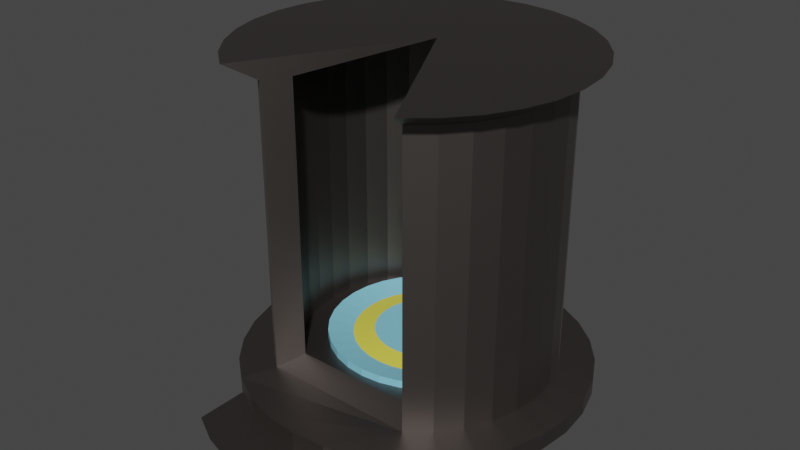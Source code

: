 # Source: elevator.blend  (saved by Blender 3.1.7; exported with 4.5.12 LTS)
import bpy
from mathutils import Matrix  # noqa: F401  (used for matrix-valued properties, if any)

bpy.ops.wm.read_factory_settings(use_empty=True)
scene = bpy.context.scene
scene.name = 'Scene'

# ---- collections
col_collection = bpy.data.collections.new('Collection'); scene.collection.children.link(col_collection)

# ---- materials (node trees are filled in below, after node groups)
mat_material_002 = bpy.data.materials.new('Material.002')
mat_material_002.use_transparent_shadow = False
mat_material_001 = bpy.data.materials.new('Material.001')
mat_material_001.use_transparent_shadow = False
mat_material_003 = bpy.data.materials.new('Material.003')
mat_material_003.use_transparent_shadow = False

# ---- material node trees
mat_material_002.use_nodes = True; mat_material_002.node_tree.nodes.clear()
_N = mat_material_002.node_tree.nodes; _L = mat_material_002.node_tree.links
n0 = _N.new('ShaderNodeBsdfPrincipled'); n0.name = 'Principled BSDF'; n0.location = (10, 300)
n0.distribution = 'GGX'
n0.subsurface_method = 'RANDOM_WALK_SKIN'
n0.inputs[0].default_value = (0.1817, 0.162, 0.1527, 1.0)
n0.inputs[1].default_value = 1.0
n0.inputs[3].default_value = 1.45
n0.inputs[27].default_value = (0.0, 0.0, 0.0, 1.0)
n0.inputs[28].default_value = 1.0
n1 = _N.new('ShaderNodeOutputMaterial'); n1.name = 'Material Output'; n1.location = (300, 300)
_L.new(n0.outputs[0], n1.inputs[0])
n1.is_active_output = True
mat_material_001.use_nodes = True; mat_material_001.node_tree.nodes.clear()
_N = mat_material_001.node_tree.nodes; _L = mat_material_001.node_tree.links
n0 = _N.new('ShaderNodeBsdfPrincipled'); n0.name = 'Principled BSDF'; n0.location = (10, 300)
n0.distribution = 'GGX'
n0.subsurface_method = 'RANDOM_WALK_SKIN'
n0.inputs[0].default_value = (0.8, 0.7337, 0.08705, 1.0)
n0.inputs[3].default_value = 1.45
n0.inputs[27].default_value = (0.0, 0.0, 0.0, 1.0)
n0.inputs[28].default_value = 1.0
n1 = _N.new('ShaderNodeOutputMaterial'); n1.name = 'Material Output'; n1.location = (300, 300)
_L.new(n0.outputs[0], n1.inputs[0])
n1.is_active_output = True
mat_material_003.use_nodes = True; mat_material_003.node_tree.nodes.clear()
_N = mat_material_003.node_tree.nodes; _L = mat_material_003.node_tree.links
n0 = _N.new('ShaderNodeBsdfPrincipled'); n0.name = 'Principled BSDF'; n0.location = (10, 300)
n0.distribution = 'GGX'
n0.subsurface_method = 'RANDOM_WALK_SKIN'
n0.inputs[0].default_value = (0.2382, 0.6261, 0.8, 1.0)
n0.inputs[3].default_value = 1.45
n0.inputs[27].default_value = (0.0, 0.0, 0.0, 1.0)
n0.inputs[28].default_value = 1.0
n1 = _N.new('ShaderNodeOutputMaterial'); n1.name = 'Material Output'; n1.location = (300, 300)
_L.new(n0.outputs[0], n1.inputs[0])
n1.is_active_output = True

# ---- world
world_world = bpy.data.worlds.new('World'); scene.world = world_world
world_world.use_nodes = True; world_world.node_tree.nodes.clear()
_N = world_world.node_tree.nodes; _L = world_world.node_tree.links
n0 = _N.new('ShaderNodeOutputWorld'); n0.name = 'World Output'; n0.location = (300, 300)
n1 = _N.new('ShaderNodeBackground'); n1.name = 'Background'; n1.location = (10, 300)
n1.inputs[0].default_value = (0.05088, 0.05088, 0.05088, 1.0)
_L.new(n1.outputs[0], n0.inputs[0])
n0.is_active_output = True
world_world.color = (0.05088, 0.05088, 0.05088)
world_world.use_sun_shadow = False
world_world.sun_shadow_jitter_overblur = 0.0

# ---- meshes
me_cylinder = bpy.data.meshes.new('Cylinder')
me_cylinder.from_pydata([(0.0, 1.0, -1.113), (0.0, 1.0, 0.948), (0.1951, 0.9808, -1.113), (0.1951, 0.9808, 0.948), (0.3827, 0.9239, -1.113), (0.3827, 0.9239, 0.948), (0.5556, 0.8315, -1.113), (0.5556, 0.8315, 0.948), (0.7071, 0.7071, -1.113), (0.7071, 0.7071, 0.948), (0.8315, 0.5556, -1.113), (0.8315, 0.5556, 0.948), (0.9239, 0.3827, -1.113), (0.9239, 0.3827, 0.948), (0.9808, 0.1951, -1.113), (0.9808, 0.1951, 0.948), (1.0, -4.371e-08, -1.113), (1.0, -4.371e-08, 0.948), (0.9808, -0.1951, -1.113), (0.9808, -0.1951, 0.948), (0.9239, -0.3827, -1.113), (0.9239, -0.3827, 0.948), (0.8315, -0.5556, -1.113), (0.8315, -0.5556, 0.948), (0.7071, -0.7071, -1.113), (0.7071, -0.7071, 0.948), (0.5556, -0.8315, -1.113), (0.5556, -0.8315, 0.948), (-0.5556, -0.8315, -1.113), (-0.5556, -0.8315, 0.948), (-0.7071, -0.7071, -1.113), (-0.7071, -0.7071, 0.948), (-0.8315, -0.5556, -1.113), (-0.8315, -0.5556, 0.948), (-0.9239, -0.3827, -1.113), (-0.9239, -0.3827, 0.948), (-0.9808, -0.1951, -1.113), (-0.9808, -0.1951, 0.948), (-1.0, 1.192e-08, -1.113), (-1.0, 1.192e-08, 0.948), (-0.9808, 0.1951, -1.113), (-0.9808, 0.1951, 0.948), (-0.9239, 0.3827, -1.113), (-0.9239, 0.3827, 0.948), (-0.8315, 0.5556, -1.113), (-0.8315, 0.5556, 0.948), (-0.7071, 0.7071, -1.113), (-0.7071, 0.7071, 0.948), (-0.5556, 0.8315, -1.113), (-0.5556, 0.8315, 0.948), (-0.3827, 0.9239, -1.113), (-0.3827, 0.9239, 0.948), (-0.1951, 0.9808, -1.113), (-0.1951, 0.9808, 0.948), (-5.769e-10, 1.245, -1.152), (0.2429, 1.221, -1.152), (0.4765, 1.15, -1.152), (0.6917, 1.035, -1.152), (0.8804, 0.8804, -1.152), (1.035, 0.6917, -1.152), (1.15, 0.4765, -1.152), (1.221, 0.2429, -1.152), (1.245, -5.058e-08, -1.152), (1.221, -0.2429, -1.152), (1.15, -0.4765, -1.152), (1.035, -0.6917, -1.152), (0.8804, -0.8804, -1.152), (0.6917, -1.035, -1.152), (0.4765, -1.15, -1.152), (0.2429, -1.221, -1.152), (-1.094e-07, -1.245, -1.152), (-0.2429, -1.221, -1.152), (-0.4765, -1.15, -1.152), (-0.6917, -1.035, -1.152), (-0.8804, -0.8804, -1.152), (-1.035, -0.6917, -1.152), (-1.15, -0.4765, -1.152), (-1.221, -0.2429, -1.152), (-1.245, 1.869e-08, -1.152), (-1.221, 0.2429, -1.152), (-1.15, 0.4765, -1.152), (-1.035, 0.6917, -1.152), (-0.8804, 0.8804, -1.152), (-0.6917, 1.035, -1.152), (-0.4765, 1.15, -1.152), (-0.2429, 1.221, -1.152), (1.972e-09, 1.245, -1.27), (0.2429, 1.221, -1.27), (0.4765, 1.15, -1.27), (0.6917, 1.035, -1.27), (0.8804, 0.8804, -1.27), (1.035, 0.6917, -1.27), (1.15, 0.4765, -1.27), (1.221, 0.2429, -1.27), (1.245, -5.058e-08, -1.27), (1.221, -0.2429, -1.27), (1.15, -0.4765, -1.27), (1.035, -0.6917, -1.27), (0.8804, -0.8804, -1.27), (0.6917, -1.035, -1.27), (0.4765, -1.15, -1.27), (0.2429, -1.221, -1.27), (-1.069e-07, -1.245, -1.27), (-0.2429, -1.221, -1.27), (-0.4765, -1.15, -1.27), (-0.6917, -1.035, -1.27), (-0.8804, -0.8804, -1.27), (-1.035, -0.6917, -1.27), (-1.15, -0.4765, -1.27), (-1.221, -0.2429, -1.27), (-1.245, 1.869e-08, -1.27), (-1.221, 0.2429, -1.27), (-1.15, 0.4765, -1.27), (-1.035, 0.6917, -1.27), (-0.8804, 0.8804, -1.27), (-0.6917, 1.035, -1.27), (-0.4765, 1.15, -1.27), (-0.2429, 1.221, -1.27), (0.6917, -1.406, -1.27), (0.4765, -1.521, -1.27), (0.2429, -1.591, -1.27), (-1.069e-07, -1.615, -1.27), (-0.2429, -1.591, -1.27), (-0.4765, -1.521, -1.27), (-0.6917, -1.406, -1.27), (-4.176e-10, 0.8524, -1.052), (0.1601, 0.8366, -1.052), (0.1601, 0.8366, 0.948), (-4.176e-10, 0.8524, 0.948), (0.314, 0.7899, -1.052), (0.314, 0.7899, 0.948), (0.4558, 0.7141, -1.052), (0.4558, 0.7141, 0.948), (0.5801, 0.6121, -1.052), (0.5801, 0.6121, 0.948), (0.6821, 0.4878, -1.052), (0.6821, 0.4878, 0.948), (0.758, 0.3459, -1.052), (0.758, 0.3459, 0.948), (0.8046, 0.192, -1.052), (0.8046, 0.192, 0.948), (0.8204, 0.03199, -1.052), (0.8204, 0.03199, 0.948), (0.8046, -0.1281, -1.052), (0.8046, -0.1281, 0.948), (0.758, -0.282, -1.052), (0.758, -0.282, 0.948), (0.6821, -0.4238, -1.052), (0.6821, -0.4238, 0.948), (0.5801, -0.5481, -1.052), (0.5801, -0.5481, 0.948), (0.4558, -0.6502, -1.052), (0.4558, -0.6502, 0.948), (-0.4558, -0.6502, 0.948), (-0.4558, -0.6502, -1.052), (-0.5801, -0.5481, -1.052), (-0.5801, -0.5481, 0.948), (-0.6821, -0.4238, -1.052), (-0.6821, -0.4238, 0.948), (-0.758, -0.282, -1.052), (-0.758, -0.282, 0.948), (-0.8046, -0.1281, -1.052), (-0.8046, -0.1281, 0.948), (-0.8204, 0.03199, -1.052), (-0.8204, 0.03199, 0.948), (-0.8046, 0.192, -1.052), (-0.8046, 0.192, 0.948), (-0.758, 0.3459, -1.052), (-0.758, 0.3459, 0.948), (-0.6821, 0.4878, -1.052), (-0.6821, 0.4878, 0.948), (-0.5801, 0.6121, -1.052), (-0.5801, 0.6121, 0.948), (-0.4558, 0.7141, -1.052), (-0.4558, 0.7141, 0.948), (-0.314, 0.7899, -1.052), (-0.314, 0.7899, 0.948), (-0.1601, 0.8366, -1.052), (-0.1601, 0.8366, 0.948), (0.2344, 1.142, 1.079), (1.499e-09, 1.166, 1.079), (-1.11, 0.4239, 1.079), (0.4598, 1.074, 1.079), (0.6675, 0.9631, 1.079), (0.8495, 0.8137, 1.079), (0.9989, -0.7033, 1.079), (0.9989, 0.6316, 1.079), (1.11, 0.4239, 1.079), (1.178, 0.1985, 1.079), (-1.178, 0.1985, 1.079), (1.201, -0.03588, 1.079), (1.178, -0.2703, 1.079), (1.11, -0.4956, 1.079), (0.8495, -0.8854, 1.079), (-1.178, -0.2703, 1.079), (0.6675, -1.035, 1.079), (-0.8495, -0.8854, 1.079), (-0.6675, -1.035, 1.079), (-1.201, -0.03588, 1.079), (-0.9989, -0.7033, 1.079), (-1.11, -0.4956, 1.079), (-0.9989, 0.6316, 1.079), (-0.8495, 0.8137, 1.079), (-1.49e-08, 0.1781, 1.079), (-0.2344, 1.142, 1.079), (-0.6675, 0.9631, 1.079), (-0.4598, 1.074, 1.079)], [], [(3, 5, 182, 179), (26, 24, 149, 151), (162, 160, 203), (8, 6, 131, 133), (44, 42, 167, 169), (39, 41, 189, 198), (142, 140, 203), (24, 22, 147, 149), (178, 176, 203), (6, 4, 129, 131), (42, 40, 165, 167), (19, 21, 192, 191), (160, 158, 203), (22, 20, 145, 147), (37, 39, 198, 194), (4, 2, 126, 129), (40, 38, 163, 165), (1, 3, 179, 180), (20, 18, 143, 145), (140, 138, 203), (176, 174, 203), (38, 36, 161, 163), (2, 0, 125, 126), (17, 19, 191, 190), (53, 1, 180, 204), (18, 16, 141, 143), (2, 4, 56, 55), (82, 83, 115, 114), (20, 22, 65, 64), (28, 30, 74, 73), (46, 48, 83, 82), (12, 14, 61, 60), (38, 40, 79, 78), (4, 6, 57, 56), (22, 24, 66, 65), (30, 32, 75, 74), (48, 50, 84, 83), (14, 16, 62, 61), (40, 42, 80, 79), (6, 8, 58, 57), (24, 26, 67, 66), (32, 34, 76, 75), (50, 52, 85, 84), (16, 18, 63, 62), (42, 44, 81, 80), (8, 10, 59, 58), (34, 36, 77, 76), (0, 2, 55, 54), (52, 0, 54, 85), (18, 20, 64, 63), (44, 46, 82, 81), (10, 12, 60, 59), (36, 38, 78, 77), (86, 87, 88, 89, 90, 91, 92, 93, 94, 95, 96, 97, 98, 99, 100, 101, 102, 103, 104, 105, 106, 107, 108, 109, 110, 111, 112, 113, 114, 115, 116, 117), (69, 70, 102, 101), (56, 57, 89, 88), (83, 84, 116, 115), (70, 71, 103, 102), (57, 58, 90, 89), (84, 85, 117, 116), (71, 72, 104, 103), (58, 59, 91, 90), (85, 54, 86, 117), (72, 73, 105, 104), (59, 60, 92, 91), (73, 74, 106, 105), (60, 61, 93, 92), (74, 75, 107, 106), (61, 62, 94, 93), (75, 76, 108, 107), (62, 63, 95, 94), (76, 77, 109, 108), (63, 64, 96, 95), (77, 78, 110, 109), (64, 65, 97, 96), (78, 79, 111, 110), (65, 66, 98, 97), (79, 80, 112, 111), (66, 67, 99, 98), (80, 81, 113, 112), (67, 68, 100, 99), (54, 55, 87, 86), (81, 82, 114, 113), (68, 69, 101, 100), (55, 56, 88, 87), (103, 104, 123, 122), (101, 102, 121, 120), (99, 100, 119, 118), (104, 105, 124, 123), (102, 103, 122, 121), (100, 101, 120, 119), (67, 26, 28, 73, 72, 71, 70, 69, 68), (0, 52, 50, 48, 46, 44, 42, 40, 38, 36, 34, 32, 30, 28, 26, 24, 22, 20, 18, 16, 14, 12, 10, 8, 6, 4, 2), (125, 128, 127, 126), (126, 127, 130, 129), (129, 130, 132, 131), (131, 132, 134, 133), (133, 134, 136, 135), (135, 136, 138, 137), (137, 138, 140, 139), (139, 140, 142, 141), (141, 142, 144, 143), (143, 144, 146, 145), (145, 146, 148, 147), (147, 148, 150, 149), (149, 150, 152, 151), (154, 153, 156, 155), (155, 156, 158, 157), (157, 158, 160, 159), (159, 160, 162, 161), (161, 162, 164, 163), (163, 164, 166, 165), (165, 166, 168, 167), (167, 168, 170, 169), (169, 170, 172, 171), (171, 172, 174, 173), (173, 174, 176, 175), (175, 176, 178, 177), (177, 178, 128, 125), (158, 156, 203), (46, 44, 169, 171), (27, 26, 151, 152), (10, 8, 133, 135), (35, 37, 194, 200), (28, 29, 153, 154), (138, 136, 203), (30, 28, 154, 155), (48, 46, 171, 173), (174, 172, 203), (12, 10, 135, 137), (15, 17, 190, 188), (51, 53, 204, 206), (32, 30, 155, 157), (50, 48, 173, 175), (156, 153, 203), (14, 12, 137, 139), (33, 35, 200, 199), (136, 134, 203), (34, 32, 157, 159), (52, 50, 175, 177), (13, 15, 188, 187), (16, 14, 139, 141), (172, 170, 203), (49, 51, 206, 205), (36, 34, 159, 161), (0, 52, 177, 125), (31, 33, 199, 196), (183, 184, 203), (181, 201, 203), (185, 193, 203), (182, 183, 203), (189, 181, 203), (192, 185, 203), (179, 182, 203), (198, 189, 203), (191, 192, 203), (194, 198, 203), (180, 179, 203), (190, 191, 203), (204, 180, 203), (193, 195, 203), (201, 202, 203), (184, 186, 203), (197, 196, 203), (202, 205, 203), (186, 187, 203), (196, 199, 203), (205, 206, 203), (187, 188, 203), (199, 200, 203), (206, 204, 203), (188, 190, 203), (200, 194, 203), (128, 178, 203), (21, 23, 185, 192), (144, 142, 203), (127, 128, 203), (41, 43, 181, 189), (164, 162, 203), (5, 7, 183, 182), (23, 25, 193, 185), (146, 144, 203), (43, 45, 201, 181), (7, 9, 184, 183), (166, 164, 203), (130, 127, 203), (25, 27, 195, 193), (148, 146, 203), (45, 47, 202, 201), (27, 152, 203, 195), (9, 11, 186, 184), (168, 166, 203), (132, 130, 203), (150, 148, 203), (29, 31, 196, 197), (47, 49, 205, 202), (170, 168, 203), (11, 13, 187, 186), (134, 132, 203), (153, 29, 197, 203), (152, 150, 203), (5, 3, 1, 53, 51, 49, 47, 45, 43, 41, 39, 37, 35, 33, 31, 156, 158, 160, 162, 164, 166, 168, 170, 172, 174, 176, 178, 128, 127, 130, 132, 134, 136, 138, 140, 142, 144, 146, 148, 150, 25, 23, 21, 19, 17, 15, 13, 11, 9, 7), (156, 31, 29, 153), (28, 30, 31, 29), (30, 31, 156, 155), (24, 26, 27, 25), (25, 24, 149, 150), (25, 150, 152, 27), (177, 125, 126, 129, 131, 133, 135, 137, 139, 141, 143, 145, 147, 149, 155, 157, 159, 161, 163, 165, 167, 169, 171, 173, 175), (28, 154, 155, 149, 151, 26), (22, 24, 25, 23), (20, 22, 23, 21), (18, 20, 21, 19), (16, 18, 19, 17), (14, 16, 17, 15), (12, 14, 15, 13), (11, 10, 12, 13), (9, 8, 10, 11), (7, 6, 8, 9), (5, 4, 6, 7), (3, 2, 4, 5), (0, 2, 3, 1), (0, 1, 53, 52), (50, 52, 53, 51), (49, 48, 50, 51), (47, 46, 48, 49), (45, 44, 46, 47), (42, 44, 45, 43), (41, 40, 42, 43), (38, 40, 41, 39), (36, 38, 39, 37), (34, 36, 37, 35), (32, 34, 35, 33), (31, 30, 32, 33)])
_uv = me_cylinder.uv_layers.new(name='UVMap')
_uv.uv.foreach_set('vector', [0.0, 0.0, 0.0, 0.0, 0.0, 0.0, 0.0, 0.0, 0.5938, 0.5, 0.625, 0.5, 0.625, 0.5, 0.5938, 0.5, 0.2812, 1.0, 0.3125, 1.0, 0.2812, 1.0, 0.875, 0.5, 0.9062, 0.5, 0.9062, 0.5, 0.875, 0.5, 0.1562, 0.5, 0.1875, 0.5, 0.1875, 0.5, 0.1562, 0.5, 0.0, 0.0, 0.0, 0.0, 0.0, 0.0, 0.0, 0.0, 0.75, 1.0, 0.7812, 1.0, 0.75, 1.0, 0.625, 0.5, 0.6562, 0.5, 0.6562, 0.5, 0.625, 0.5, 0.03125, 1.0, 0.0625, 1.0, 0.03125, 1.0, 0.9062, 0.5, 0.9375, 0.5, 0.9375, 0.5, 0.9062, 0.5, 0.1875, 0.5, 0.2188, 0.5, 0.2188, 0.5, 0.1875, 0.5, 0.0, 0.0, 0.0, 0.0, 0.0, 0.0, 0.0, 0.0, 0.3125, 1.0, 0.3438, 1.0, 0.3125, 1.0, 0.6562, 0.5, 0.6875, 0.5, 0.6875, 0.5, 0.6562, 0.5, 0.0, 0.0, 0.0, 0.0, 0.0, 0.0, 0.0, 0.0, 0.9375, 0.5, 0.9688, 0.5, 0.9688, 0.5, 0.9375, 0.5, 0.2188, 0.5, 0.25, 0.5, 0.25, 0.5, 0.2188, 0.5, 0.0, 0.0, 0.0, 0.0, 0.0, 0.0, 0.0, 0.0, 0.6875, 0.5, 0.7188, 0.5, 0.7188, 0.5, 0.6875, 0.5, 0.7812, 1.0, 0.8125, 1.0, 0.7812, 1.0, 0.0625, 1.0, 0.09375, 1.0, 0.0625, 1.0, 0.25, 0.5, 0.2812, 0.5, 0.2812, 0.5, 0.25, 0.5, 0.9688, 0.5, 1.0, 0.5, 1.0, 0.5, 0.9688, 0.5, 0.0, 0.0, 0.0, 0.0, 0.0, 0.0, 0.0, 0.0, 0.0, 0.0, 0.0, 0.0, 0.0, 0.0, 0.0, 0.0, 0.7188, 0.5, 0.75, 0.5, 0.75, 0.5, 0.7188, 0.5, 0.9688, 0.5, 0.9375, 0.5, 0.9375, 0.5, 0.9688, 0.5, 0.125, 0.5, 0.09375, 0.5, 0.09375, 0.5, 0.125, 0.5, 0.6875, 0.5, 0.6562, 0.5, 0.6562, 0.5, 0.6875, 0.5, 0.4062, 0.5, 0.375, 0.5, 0.375, 0.5, 0.4062, 0.5, 0.125, 0.5, 0.09375, 0.5, 0.09375, 0.5, 0.125, 0.5, 0.8125, 0.5, 0.7812, 0.5, 0.7812, 0.5, 0.8125, 0.5, 0.25, 0.5, 0.2188, 0.5, 0.2188, 0.5, 0.25, 0.5, 0.9375, 0.5, 0.9062, 0.5, 0.9062, 0.5, 0.9375, 0.5, 0.6562, 0.5, 0.625, 0.5, 0.625, 0.5, 0.6562, 0.5, 0.375, 0.5, 0.3438, 0.5, 0.3438, 0.5, 0.375, 0.5, 0.09375, 0.5, 0.0625, 0.5, 0.0625, 0.5, 0.09375, 0.5, 0.7812, 0.5, 0.75, 0.5, 0.75, 0.5, 0.7812, 0.5, 0.2188, 0.5, 0.1875, 0.5, 0.1875, 0.5, 0.2188, 0.5, 0.9062, 0.5, 0.875, 0.5, 0.875, 0.5, 0.9062, 0.5, 0.625, 0.5, 0.5938, 0.5, 0.5938, 0.5, 0.625, 0.5, 0.3438, 0.5, 0.3125, 0.5, 0.3125, 0.5, 0.3438, 0.5, 0.0625, 0.5, 0.03125, 0.5, 0.03125, 0.5, 0.0625, 0.5, 0.75, 0.5, 0.7188, 0.5, 0.7188, 0.5, 0.75, 0.5, 0.1875, 0.5, 0.1562, 0.5, 0.1562, 0.5, 0.1875, 0.5, 0.875, 0.5, 0.8438, 0.5, 0.8438, 0.5, 0.875, 0.5, 0.3125, 0.5, 0.2812, 0.5, 0.2812, 0.5, 0.3125, 0.5, 1.0, 0.5, 0.9688, 0.5, 0.9688, 0.5, 1.0, 0.5, 0.03125, 0.5, 0.0, 0.5, 0.0, 0.5, 0.03125, 0.5, 0.7188, 0.5, 0.6875, 0.5, 0.6875, 0.5, 0.7188, 0.5, 0.1562, 0.5, 0.125, 0.5, 0.125, 0.5, 0.1562, 0.5, 0.8438, 0.5, 0.8125, 0.5, 0.8125, 0.5, 0.8438, 0.5, 0.2812, 0.5, 0.25, 0.5, 0.25, 0.5, 0.2812, 0.5, 0.75, 0.49, 0.7968, 0.4854, 0.8418, 0.4717, 0.8833, 0.4496, 0.9197, 0.4197, 0.9496, 0.3833, 0.9717, 0.3418, 0.9854, 0.2968, 0.99, 0.25, 0.9854, 0.2032, 0.9717, 0.1582, 0.9496, 0.1167, 0.9197, 0.08029, 0.8833, 0.05045, 0.8418, 0.02827, 0.7968, 0.01461, 0.75, 0.01, 0.7032, 0.01461, 0.6582, 0.02827, 0.6167, 0.05045, 0.5803, 0.08029, 0.5504, 0.1167, 0.5283, 0.1582, 0.5146, 0.2032, 0.51, 0.25, 0.5146, 0.2968, 0.5283, 0.3418, 0.5504, 0.3833, 0.5803, 0.4197, 0.6167, 0.4496, 0.6582, 0.4717, 0.7032, 0.4854, 0.5312, 0.5, 0.5, 0.5, 0.5, 0.5, 0.5312, 0.5, 0.9375, 0.5, 0.9062, 0.5, 0.9062, 0.5, 0.9375, 0.5, 0.09375, 0.5, 0.0625, 0.5, 0.0625, 0.5, 0.09375, 0.5, 0.5, 0.5, 0.4688, 0.5, 0.4688, 0.5, 0.5, 0.5, 0.9062, 0.5, 0.875, 0.5, 0.875, 0.5, 0.9062, 0.5, 0.0625, 0.5, 0.03125, 0.5, 0.03125, 0.5, 0.0625, 0.5, 0.4688, 0.5, 0.4375, 0.5, 0.4375, 0.5, 0.4688, 0.5, 0.875, 0.5, 0.8438, 0.5, 0.8438, 0.5, 0.875, 0.5, 0.03125, 0.5, 0.0, 0.5, 0.0, 0.5, 0.03125, 0.5, 0.4375, 0.5, 0.4062, 0.5, 0.4062, 0.5, 0.4375, 0.5, 0.8438, 0.5, 0.8125, 0.5, 0.8125, 0.5, 0.8438, 0.5, 0.4062, 0.5, 0.375, 0.5, 0.375, 0.5, 0.4062, 0.5, 0.8125, 0.5, 0.7812, 0.5, 0.7812, 0.5, 0.8125, 0.5, 0.375, 0.5, 0.3438, 0.5, 0.3438, 0.5, 0.375, 0.5, 0.7812, 0.5, 0.75, 0.5, 0.75, 0.5, 0.7812, 0.5, 0.3438, 0.5, 0.3125, 0.5, 0.3125, 0.5, 0.3438, 0.5, 0.75, 0.5, 0.7188, 0.5, 0.7188, 0.5, 0.75, 0.5, 0.3125, 0.5, 0.2812, 0.5, 0.2812, 0.5, 0.3125, 0.5, 0.7188, 0.5, 0.6875, 0.5, 0.6875, 0.5, 0.7188, 0.5, 0.2812, 0.5, 0.25, 0.5, 0.25, 0.5, 0.2812, 0.5, 0.6875, 0.5, 0.6562, 0.5, 0.6562, 0.5, 0.6875, 0.5, 0.25, 0.5, 0.2188, 0.5, 0.2188, 0.5, 0.25, 0.5, 0.6562, 0.5, 0.625, 0.5, 0.625, 0.5, 0.6562, 0.5, 0.2188, 0.5, 0.1875, 0.5, 0.1875, 0.5, 0.2188, 0.5, 0.625, 0.5, 0.5938, 0.5, 0.5938, 0.5, 0.625, 0.5, 0.1875, 0.5, 0.1562, 0.5, 0.1562, 0.5, 0.1875, 0.5, 0.5938, 0.5, 0.5625, 0.5, 0.5625, 0.5, 0.5938, 0.5, 1.0, 0.5, 0.9688, 0.5, 0.9688, 0.5, 1.0, 0.5, 0.1562, 0.5, 0.125, 0.5, 0.125, 0.5, 0.1562, 0.5, 0.5625, 0.5, 0.5312, 0.5, 0.5312, 0.5, 0.5625, 0.5, 0.9688, 0.5, 0.9375, 0.5, 0.9375, 0.5, 0.9688, 0.5, 0.7032, 0.01461, 0.6582, 0.02827, 0.6582, 0.02827, 0.7032, 0.01461, 0.7968, 0.01461, 0.75, 0.01, 0.75, 0.01, 0.7968, 0.01461, 0.8833, 0.05045, 0.8418, 0.02827, 0.8418, 0.02827, 0.8833, 0.05045, 0.6582, 0.02827, 0.6167, 0.05045, 0.6167, 0.05045, 0.6582, 0.02827, 0.75, 0.01, 0.7032, 0.01461, 0.7032, 0.01461, 0.75, 0.01, 0.8418, 0.02827, 0.7968, 0.01461, 0.7968, 0.01461, 0.8418, 0.02827, 0.5938, 0.5, 0.5938, 0.5, 0.4062, 0.5, 0.4062, 0.5, 0.4375, 0.5, 0.4688, 0.5, 0.5, 0.5, 0.5312, 0.5, 0.5625, 0.5, 0.0, 0.0, 0.0, 0.0, 0.0, 0.0, 0.0, 0.0, 0.0, 0.0, 0.0, 0.0, 0.0, 0.0, 0.0, 0.0, 0.0, 0.0, 0.0, 0.0, 0.0, 0.0, 0.0, 0.0, 0.0, 0.0, 0.0, 0.0, 0.0, 0.0, 0.0, 0.0, 0.0, 0.0, 0.0, 0.0, 0.0, 0.0, 0.0, 0.0, 0.0, 0.0, 0.0, 0.0, 0.0, 0.0, 0.0, 0.0, 0.0, 0.0, 0.0, 0.0, 0.0, 0.0, 1.0, 0.5, 1.0, 1.0, 0.9688, 1.0, 0.9688, 0.5, 0.9688, 0.5, 0.9688, 1.0, 0.9375, 1.0, 0.9375, 0.5, 0.9375, 0.5, 0.9375, 1.0, 0.9062, 1.0, 0.9062, 0.5, 0.9062, 0.5, 0.9062, 1.0, 0.875, 1.0, 0.875, 0.5, 0.875, 0.5, 0.875, 1.0, 0.8438, 1.0, 0.8438, 0.5, 0.8438, 0.5, 0.8438, 1.0, 0.8125, 1.0, 0.8125, 0.5, 0.8125, 0.5, 0.8125, 1.0, 0.7812, 1.0, 0.7812, 0.5, 0.7812, 0.5, 0.7812, 1.0, 0.75, 1.0, 0.75, 0.5, 0.75, 0.5, 0.75, 1.0, 0.7188, 1.0, 0.7188, 0.5, 0.7188, 0.5, 0.7188, 1.0, 0.6875, 1.0, 0.6875, 0.5, 0.6875, 0.5, 0.6875, 1.0, 0.6562, 1.0, 0.6562, 0.5, 0.6562, 0.5, 0.6562, 1.0, 0.625, 1.0, 0.625, 0.5, 0.625, 0.5, 0.625, 1.0, 0.5938, 1.0, 0.5938, 0.5, 0.4062, 0.5, 0.4062, 1.0, 0.375, 1.0, 0.375, 0.5, 0.375, 0.5, 0.375, 1.0, 0.3438, 1.0, 0.3438, 0.5, 0.3438, 0.5, 0.3438, 1.0, 0.3125, 1.0, 0.3125, 0.5, 0.3125, 0.5, 0.3125, 1.0, 0.2812, 1.0, 0.2812, 0.5, 0.2812, 0.5, 0.2812, 1.0, 0.25, 1.0, 0.25, 0.5, 0.25, 0.5, 0.25, 1.0, 0.2188, 1.0, 0.2188, 0.5, 0.2188, 0.5, 0.2188, 1.0, 0.1875, 1.0, 0.1875, 0.5, 0.1875, 0.5, 0.1875, 1.0, 0.1562, 1.0, 0.1562, 0.5, 0.1562, 0.5, 0.1562, 1.0, 0.125, 1.0, 0.125, 0.5, 0.125, 0.5, 0.125, 1.0, 0.09375, 1.0, 0.09375, 0.5, 0.09375, 0.5, 0.09375, 1.0, 0.0625, 1.0, 0.0625, 0.5, 0.0625, 0.5, 0.0625, 1.0, 0.03125, 1.0, 0.03125, 0.5, 0.03125, 0.5, 0.03125, 1.0, 0.0, 1.0, 0.0, 0.5, 0.3438, 1.0, 0.375, 1.0, 0.3438, 1.0, 0.125, 0.5, 0.1562, 0.5, 0.1562, 0.5, 0.125, 0.5, 0.0, 0.0, 0.0, 0.0, 0.0, 0.0, 0.0, 0.0, 0.8438, 0.5, 0.875, 0.5, 0.875, 0.5, 0.8438, 0.5, 0.0, 0.0, 0.0, 0.0, 0.0, 0.0, 0.0, 0.0, 0.0, 0.0, 0.0, 0.0, 0.0, 0.0, 0.0, 0.0, 0.8125, 1.0, 0.8438, 1.0, 0.8125, 1.0, 0.375, 0.5, 0.4062, 0.5, 0.4062, 0.5, 0.375, 0.5, 0.09375, 0.5, 0.125, 0.5, 0.125, 0.5, 0.09375, 0.5, 0.09375, 1.0, 0.125, 1.0, 0.09375, 1.0, 0.8125, 0.5, 0.8438, 0.5, 0.8438, 0.5, 0.8125, 0.5, 0.0, 0.0, 0.0, 0.0, 0.0, 0.0, 0.0, 0.0, 0.0, 0.0, 0.0, 0.0, 0.0, 0.0, 0.0, 0.0, 0.3438, 0.5, 0.375, 0.5, 0.375, 0.5, 0.3438, 0.5, 0.0625, 0.5, 0.09375, 0.5, 0.09375, 0.5, 0.0625, 0.5, 0.375, 1.0, 0.4062, 1.0, 0.375, 1.0, 0.7812, 0.5, 0.8125, 0.5, 0.8125, 0.5, 0.7812, 0.5, 0.0, 0.0, 0.0, 0.0, 0.0, 0.0, 0.0, 0.0, 0.8438, 1.0, 0.875, 1.0, 0.8438, 1.0, 0.3125, 0.5, 0.3438, 0.5, 0.3438, 0.5, 0.3125, 0.5, 0.03125, 0.5, 0.0625, 0.5, 0.0625, 0.5, 0.03125, 0.5, 0.0, 0.0, 0.0, 0.0, 0.0, 0.0, 0.0, 0.0, 0.75, 0.5, 0.7812, 0.5, 0.7812, 0.5, 0.75, 0.5, 0.125, 1.0, 0.1562, 1.0, 0.125, 1.0, 0.0, 0.0, 0.0, 0.0, 0.0, 0.0, 0.0, 0.0, 0.2812, 0.5, 0.3125, 0.5, 0.3125, 0.5, 0.2812, 0.5, 0.0, 0.5, 0.03125, 0.5, 0.03125, 0.5, 0.0, 0.5, 0.0, 0.0, 0.0, 0.0, 0.0, 0.0, 0.0, 0.0, 0.0, 0.0, 0.0, 0.0, 0.0, 0.0, 0.0, 0.0, 0.0, 0.0, 0.0, 0.0, 0.0, 0.0, 0.0, 0.0, 0.0, 0.0, 0.0, 0.0, 0.0, 0.0, 0.0, 0.0, 0.0, 0.0, 0.0, 0.0, 0.0, 0.0, 0.0, 0.0, 0.0, 0.0, 0.0, 0.0, 0.0, 0.0, 0.0, 0.0, 0.0, 0.0, 0.0, 0.0, 0.0, 0.0, 0.0, 0.0, 0.0, 0.0, 0.0, 0.0, 0.0, 0.0, 0.0, 0.0, 0.0, 0.0, 0.0, 0.0, 0.0, 0.0, 0.0, 0.0, 0.0, 0.0, 0.0, 0.0, 0.0, 0.0, 0.0, 0.0, 0.0, 0.0, 0.0, 0.0, 0.0, 0.0, 0.0, 0.0, 0.0, 0.0, 0.0, 0.0, 0.0, 0.0, 0.0, 0.0, 0.0, 0.0, 0.0, 0.0, 0.0, 0.0, 0.0, 0.0, 0.0, 0.0, 0.0, 0.0, 0.0, 0.0, 0.0, 0.0, 0.0, 0.0, 0.0, 0.0, 0.0, 0.0, 0.0, 0.0, 0.0, 0.0, 0.0, 0.0, 0.0, 0.0, 0.0, 0.0, 0.0, 0.0, 0.0, 0.0, 0.0, 0.0, 0.0, 0.0, 0.0, 0.0, 0.0, 0.0, 0.0, 0.0, 0.0, 0.0, 0.0, 0.0, 0.0, 0.0, 0.0, 0.0, 0.0, 0.0, 0.0, 0.0, 0.0, 0.0, 0.0, 0.0, 0.0, 0.0, 0.0, 0.0, 0.0, 0.0, 0.0, 1.0, 0.03125, 1.0, 0.0, 1.0, 0.0, 0.0, 0.0, 0.0, 0.0, 0.0, 0.0, 0.0, 0.7188, 1.0, 0.75, 1.0, 0.7188, 1.0, 0.9688, 1.0, 1.0, 1.0, 0.9688, 1.0, 0.0, 0.0, 0.0, 0.0, 0.0, 0.0, 0.0, 0.0, 0.25, 1.0, 0.2812, 1.0, 0.25, 1.0, 0.0, 0.0, 0.0, 0.0, 0.0, 0.0, 0.0, 0.0, 0.0, 0.0, 0.0, 0.0, 0.0, 0.0, 0.0, 0.0, 0.6875, 1.0, 0.7188, 1.0, 0.6875, 1.0, 0.0, 0.0, 0.0, 0.0, 0.0, 0.0, 0.0, 0.0, 0.0, 0.0, 0.0, 0.0, 0.0, 0.0, 0.0, 0.0, 0.2188, 1.0, 0.25, 1.0, 0.2188, 1.0, 0.9375, 1.0, 0.9688, 1.0, 0.9375, 1.0, 0.0, 0.0, 0.0, 0.0, 0.0, 0.0, 0.0, 0.0, 0.6562, 1.0, 0.6875, 1.0, 0.6562, 1.0, 0.0, 0.0, 0.0, 0.0, 0.0, 0.0, 0.0, 0.0, 0.0, 0.0, 0.0, 0.0, 0.0, 0.0, 0.0, 0.0, 0.0, 0.0, 0.0, 0.0, 0.0, 0.0, 0.0, 0.0, 0.1875, 1.0, 0.2188, 1.0, 0.1875, 1.0, 0.9062, 1.0, 0.9375, 1.0, 0.9062, 1.0, 0.625, 1.0, 0.6562, 1.0, 0.625, 1.0, 0.0, 0.0, 0.0, 0.0, 0.0, 0.0, 0.0, 0.0, 0.0, 0.0, 0.0, 0.0, 0.0, 0.0, 0.0, 0.0, 0.1562, 1.0, 0.1875, 1.0, 0.1562, 1.0, 0.0, 0.0, 0.0, 0.0, 0.0, 0.0, 0.0, 0.0, 0.875, 1.0, 0.9062, 1.0, 0.875, 1.0, 0.0, 0.0, 0.0, 0.0, 0.0, 0.0, 0.0, 0.0, 0.5938, 1.0, 0.625, 1.0, 0.5938, 1.0, 0.0, 0.0, 0.0, 0.0, 0.0, 0.0, 0.0, 0.0, 0.0, 0.0, 0.0, 0.0, 0.0, 0.0, 0.0, 0.0, 0.0, 0.0, 0.0, 0.0, 0.0, 0.0, 0.0, 0.0, 0.0, 0.0, 0.0, 0.0, 0.0, 0.0, 0.0, 0.0, 0.0, 0.0, 0.0, 0.0, 0.0, 0.0, 0.0, 0.0, 0.0, 0.0, 0.0, 0.0, 0.0, 0.0, 0.0, 0.0, 0.0, 0.0, 0.0, 0.0, 0.0, 0.0, 0.0, 0.0, 0.0, 0.0, 0.0, 0.0, 0.0, 0.0, 0.0, 0.0, 0.0, 0.0, 0.0, 0.0, 0.0, 0.0, 0.0, 0.0, 0.0, 0.0, 0.0, 0.0, 0.0, 0.0, 0.0, 0.0, 0.0, 0.0, 0.0, 0.0, 0.0, 0.0, 0.0, 0.0, 0.0, 0.0, 0.0, 0.0, 0.0, 0.0, 0.0, 0.0, 0.0, 0.0, 0.0, 0.0, 0.0, 0.0, 0.0, 0.0, 0.0, 0.0, 0.0, 0.0, 0.4062, 0.5, 0.375, 0.5, 0.0, 0.0, 0.0, 0.0, 0.375, 0.5, 0.0, 0.0, 0.0, 0.0, 0.375, 0.5, 0.625, 0.5, 0.5938, 0.5, 0.0, 0.0, 0.0, 0.0, 0.0, 0.0, 0.625, 0.5, 0.625, 0.5, 0.625, 1.0, 0.0, 0.0, 0.0, 0.0, 0.0, 0.0, 0.0, 0.0, 0.0, 0.0, 0.0, 0.0, 0.0, 0.0, 0.0, 0.0, 0.0, 0.0, 0.0, 0.0, 0.0, 0.0, 0.0, 0.0, 0.0, 0.0, 0.0, 0.0, 0.0, 0.0, 0.0, 0.0, 0.0, 0.0, 0.0, 0.0, 0.0, 0.0, 0.0, 0.0, 0.0, 0.0, 0.0, 0.0, 0.0, 0.0, 0.0, 0.0, 0.0, 0.0, 0.0, 0.0, 0.0, 0.0, 0.0, 0.0, 0.0, 0.0, 0.0, 0.0, 0.0, 0.0, 0.0, 0.0, 0.0, 0.0, 0.0, 0.0, 0.0, 0.0, 0.6562, 0.5, 0.625, 0.5, 0.0, 0.0, 0.0, 0.0, 0.6875, 0.5, 0.6562, 0.5, 0.0, 0.0, 0.0, 0.0, 0.7188, 0.5, 0.6875, 0.5, 0.0, 0.0, 0.0, 0.0, 0.75, 0.5, 0.7188, 0.5, 0.0, 0.0, 0.0, 0.0, 0.7812, 0.5, 0.75, 0.5, 0.0, 0.0, 0.0, 0.0, 0.8125, 0.5, 0.7812, 0.5, 0.0, 0.0, 0.0, 0.0, 0.0, 0.0, 0.8438, 0.5, 0.8125, 0.5, 0.0, 0.0, 0.0, 0.0, 0.875, 0.5, 0.8438, 0.5, 0.0, 0.0, 0.0, 0.0, 0.9062, 0.5, 0.875, 0.5, 0.0, 0.0, 0.0, 0.0, 0.9375, 0.5, 0.9062, 0.5, 0.0, 0.0, 0.0, 0.0, 0.9688, 0.5, 0.9375, 0.5, 0.0, 0.0, 1.0, 0.5, 0.9688, 0.5, 0.0, 0.0, 0.0, 0.0, 1.0, 0.5, 0.0, 0.0, 0.0, 0.0, 0.03125, 0.5, 0.0625, 0.5, 0.03125, 0.5, 0.0, 0.0, 0.0, 0.0, 0.0, 0.0, 0.09375, 0.5, 0.0625, 0.5, 0.0, 0.0, 0.0, 0.0, 0.125, 0.5, 0.09375, 0.5, 0.0, 0.0, 0.0, 0.0, 0.1562, 0.5, 0.125, 0.5, 0.0, 0.0, 0.1875, 0.5, 0.1562, 0.5, 0.0, 0.0, 0.0, 0.0, 0.0, 0.0, 0.2188, 0.5, 0.1875, 0.5, 0.0, 0.0, 0.25, 0.5, 0.2188, 0.5, 0.0, 0.0, 0.0, 0.0, 0.2812, 0.5, 0.25, 0.5, 0.0, 0.0, 0.0, 0.0, 0.3125, 0.5, 0.2812, 0.5, 0.0, 0.0, 0.0, 0.0, 0.3438, 0.5, 0.3125, 0.5, 0.0, 0.0, 0.0, 0.0, 0.0, 0.0, 0.375, 0.5, 0.3438, 0.5, 0.0, 0.0])
me_cylinder.materials.append(mat_material_002)
me_cylinder.use_remesh_fix_poles = True
me_cylinder.use_remesh_preserve_attributes = False
me_cylinder.update()
me_cylinder_001 = bpy.data.meshes.new('Cylinder.001')
me_cylinder_001.from_pydata([(0.0, 1.0, 0.367), (0.0, 1.0, 0.6253), (0.1951, 0.9808, 0.367), (0.1951, 0.9808, 0.6253), (0.3827, 0.9239, 0.367), (0.3827, 0.9239, 0.6253), (0.5556, 0.8315, 0.367), (0.5556, 0.8315, 0.6253), (0.7071, 0.7071, 0.367), (0.7071, 0.7071, 0.6253), (0.8315, 0.5556, 0.367), (0.8315, 0.5556, 0.6253), (0.9239, 0.3827, 0.367), (0.9239, 0.3827, 0.6253), (0.9808, 0.1951, 0.367), (0.9808, 0.1951, 0.6253), (1.0, -4.371e-08, 0.367), (1.0, -4.371e-08, 0.6253), (0.9808, -0.1951, 0.367), (0.9808, -0.1951, 0.6253), (0.9239, -0.3827, 0.367), (0.9239, -0.3827, 0.6253), (0.8315, -0.5556, 0.367), (0.8315, -0.5556, 0.6253), (0.7071, -0.7071, 0.367), (0.7071, -0.7071, 0.6253), (0.5556, -0.8315, 0.367), (0.5556, -0.8315, 0.6253), (0.3827, -0.9239, 0.367), (0.3827, -0.9239, 0.6253), (0.1951, -0.9808, 0.367), (0.1951, -0.9808, 0.6253), (-8.742e-08, -1.0, 0.367), (-8.742e-08, -1.0, 0.6253), (-0.1951, -0.9808, 0.367), (-0.1951, -0.9808, 0.6253), (-0.3827, -0.9239, 0.367), (-0.3827, -0.9239, 0.6253), (-0.5556, -0.8315, 0.367), (-0.5556, -0.8315, 0.6253), (-0.7071, -0.7071, 0.367), (-0.7071, -0.7071, 0.6253), (-0.8315, -0.5556, 0.367), (-0.8315, -0.5556, 0.6253), (-0.9239, -0.3827, 0.367), (-0.9239, -0.3827, 0.6253), (-0.9808, -0.1951, 0.367), (-0.9808, -0.1951, 0.6253), (-1.0, 1.192e-08, 0.367), (-1.0, 1.192e-08, 0.6253), (-0.9808, 0.1951, 0.367), (-0.9808, 0.1951, 0.6253), (-0.9239, 0.3827, 0.367), (-0.9239, 0.3827, 0.6253), (-0.8315, 0.5556, 0.367), (-0.8315, 0.5556, 0.6253), (-0.7071, 0.7071, 0.367), (-0.7071, 0.7071, 0.6253), (-0.5556, 0.8315, 0.367), (-0.5556, 0.8315, 0.6253), (-0.3827, 0.9239, 0.367), (-0.3827, 0.9239, 0.6253), (-0.1951, 0.9808, 0.367), (-0.1951, 0.9808, 0.6253), (0.146, 0.7342, 0.5778), (7.492e-09, 0.7486, 0.5778), (0.2865, 0.6916, 0.5778), (0.4159, 0.6224, 0.5778), (0.5293, 0.5293, 0.5778), (0.6224, 0.4159, 0.5778), (0.6916, 0.2865, 0.5778), (0.7342, 0.146, 0.5778), (0.7486, -4.771e-08, 0.5778), (0.7342, -0.146, 0.5778), (0.6916, -0.2865, 0.5778), (0.6224, -0.4159, 0.5778), (0.5293, -0.5293, 0.5778), (0.4159, -0.6224, 0.5778), (0.2865, -0.6916, 0.5778), (0.146, -0.7342, 0.5778), (-5.795e-08, -0.7486, 0.5778), (-0.146, -0.7342, 0.5778), (-0.2865, -0.6916, 0.5778), (-0.4159, -0.6224, 0.5778), (-0.5293, -0.5293, 0.5778), (-0.6224, -0.4159, 0.5778), (-0.6916, -0.2865, 0.5778), (-0.7342, -0.146, 0.5778), (-0.7486, -6.057e-09, 0.5778), (-0.7342, 0.146, 0.5778), (-0.6916, 0.2865, 0.5778), (-0.6224, 0.4159, 0.5778), (-0.5293, 0.5293, 0.5778), (-0.4159, 0.6224, 0.5778), (-0.2865, 0.6916, 0.5778), (-0.146, 0.7342, 0.5778), (0.1042, 0.5238, 0.6071), (1.075e-09, 0.5341, 0.6071), (0.2044, 0.4934, 0.6071), (0.2967, 0.4441, 0.6071), (0.3777, 0.3777, 0.6071), (0.4441, 0.2967, 0.6071), (0.4934, 0.2044, 0.6071), (0.5238, 0.1042, 0.6071), (0.5341, -4.258e-08, 0.6071), (0.5238, -0.1042, 0.6071), (0.4934, -0.2044, 0.6071), (0.4441, -0.2967, 0.6071), (0.3777, -0.3777, 0.6071), (0.2967, -0.4441, 0.6071), (0.2044, -0.4934, 0.6071), (0.1042, -0.5238, 0.6071), (-4.562e-08, -0.5341, 0.6071), (-0.1042, -0.5238, 0.6071), (-0.2044, -0.4934, 0.6071), (-0.2967, -0.4441, 0.6071), (-0.3777, -0.3777, 0.6071), (-0.4441, -0.2967, 0.6071), (-0.4934, -0.2044, 0.6071), (-0.5238, -0.1042, 0.6071), (-0.5341, -1.286e-08, 0.6071), (-0.5238, 0.1042, 0.6071), (-0.4934, 0.2044, 0.6071), (-0.4441, 0.2967, 0.6071), (-0.3777, 0.3777, 0.6071), (-0.2967, 0.4441, 0.6071), (-0.2044, 0.4934, 0.6071), (-0.1042, 0.5238, 0.6071)], [], [(0, 1, 3, 2), (2, 3, 5, 4), (4, 5, 7, 6), (6, 7, 9, 8), (8, 9, 11, 10), (10, 11, 13, 12), (12, 13, 15, 14), (14, 15, 17, 16), (16, 17, 19, 18), (18, 19, 21, 20), (20, 21, 23, 22), (22, 23, 25, 24), (24, 25, 27, 26), (26, 27, 29, 28), (28, 29, 31, 30), (30, 31, 33, 32), (32, 33, 35, 34), (34, 35, 37, 36), (36, 37, 39, 38), (38, 39, 41, 40), (40, 41, 43, 42), (42, 43, 45, 44), (44, 45, 47, 46), (46, 47, 49, 48), (48, 49, 51, 50), (50, 51, 53, 52), (52, 53, 55, 54), (54, 55, 57, 56), (56, 57, 59, 58), (58, 59, 61, 60), (51, 49, 88, 89), (60, 61, 63, 62), (62, 63, 1, 0), (0, 2, 4, 6, 8, 10, 12, 14, 16, 18, 20, 22, 24, 26, 28, 30, 32, 34, 36, 38, 40, 42, 44, 46, 48, 50, 52, 54, 56, 58, 60, 62), (70, 69, 101, 102), (7, 5, 66, 67), (25, 23, 75, 76), (43, 41, 84, 85), (61, 59, 93, 94), (17, 15, 71, 72), (35, 33, 80, 81), (53, 51, 89, 90), (9, 7, 67, 68), (27, 25, 76, 77), (45, 43, 85, 86), (63, 61, 94, 95), (19, 17, 72, 73), (37, 35, 81, 82), (55, 53, 90, 91), (11, 9, 68, 69), (29, 27, 77, 78), (47, 45, 86, 87), (3, 1, 65, 64), (1, 63, 95, 65), (21, 19, 73, 74), (39, 37, 82, 83), (57, 55, 91, 92), (13, 11, 69, 70), (31, 29, 78, 79), (49, 47, 87, 88), (5, 3, 64, 66), (23, 21, 74, 75), (41, 39, 83, 84), (59, 57, 92, 93), (15, 13, 70, 71), (33, 31, 79, 80), (96, 97, 127, 126, 125, 124, 123, 122, 121, 120, 119, 118, 117, 116, 115, 114, 113, 112, 111, 110, 109, 108, 107, 106, 105, 104, 103, 102, 101, 100, 99, 98), (84, 83, 115, 116), (71, 70, 102, 103), (85, 84, 116, 117), (72, 71, 103, 104), (86, 85, 117, 118), (73, 72, 104, 105), (87, 86, 118, 119), (74, 73, 105, 106), (88, 87, 119, 120), (75, 74, 106, 107), (89, 88, 120, 121), (76, 75, 107, 108), (90, 89, 121, 122), (77, 76, 108, 109), (91, 90, 122, 123), (78, 77, 109, 110), (64, 65, 97, 96), (92, 91, 123, 124), (79, 78, 110, 111), (66, 64, 96, 98), (93, 92, 124, 125), (80, 79, 111, 112), (67, 66, 98, 99), (94, 93, 125, 126), (81, 80, 112, 113), (68, 67, 99, 100), (95, 94, 126, 127), (82, 81, 113, 114), (69, 68, 100, 101), (65, 95, 127, 97), (83, 82, 114, 115)])
me_cylinder_001.polygons.foreach_set('material_index', [1, 1, 1, 1, 1, 1, 1, 1, 1, 1, 1, 1, 1, 1, 1, 1, 1, 1, 1, 1, 1, 1, 1, 1, 1, 1, 1, 1, 1, 1, 1, 1, 1, 1, 0, 1, 1, 1, 1, 1, 1, 1, 1, 1, 1, 1, 1, 1, 1, 1, 1, 1, 1, 1, 1, 1, 1, 1, 1, 1, 1, 1, 1, 1, 1, 1, 1, 0, 0, 0, 0, 0, 0, 0, 0, 0, 0, 0, 0, 0, 0, 0, 0, 0, 0, 0, 0, 0, 0, 0, 0, 0, 0, 0, 0, 0, 0, 0])
_uv = me_cylinder_001.uv_layers.new(name='UVMap')
_uv.uv.foreach_set('vector', [1.0, 0.5, 1.0, 1.0, 0.9688, 1.0, 0.9688, 0.5, 0.9688, 0.5, 0.9688, 1.0, 0.9375, 1.0, 0.9375, 0.5, 0.9375, 0.5, 0.9375, 1.0, 0.9062, 1.0, 0.9062, 0.5, 0.9062, 0.5, 0.9062, 1.0, 0.875, 1.0, 0.875, 0.5, 0.875, 0.5, 0.875, 1.0, 0.8438, 1.0, 0.8438, 0.5, 0.8438, 0.5, 0.8438, 1.0, 0.8125, 1.0, 0.8125, 0.5, 0.8125, 0.5, 0.8125, 1.0, 0.7812, 1.0, 0.7812, 0.5, 0.7812, 0.5, 0.7812, 1.0, 0.75, 1.0, 0.75, 0.5, 0.75, 0.5, 0.75, 1.0, 0.7188, 1.0, 0.7188, 0.5, 0.7188, 0.5, 0.7188, 1.0, 0.6875, 1.0, 0.6875, 0.5, 0.6875, 0.5, 0.6875, 1.0, 0.6562, 1.0, 0.6562, 0.5, 0.6562, 0.5, 0.6562, 1.0, 0.625, 1.0, 0.625, 0.5, 0.625, 0.5, 0.625, 1.0, 0.5938, 1.0, 0.5938, 0.5, 0.5938, 0.5, 0.5938, 1.0, 0.5625, 1.0, 0.5625, 0.5, 0.5625, 0.5, 0.5625, 1.0, 0.5312, 1.0, 0.5312, 0.5, 0.5312, 0.5, 0.5312, 1.0, 0.5, 1.0, 0.5, 0.5, 0.5, 0.5, 0.5, 1.0, 0.4688, 1.0, 0.4688, 0.5, 0.4688, 0.5, 0.4688, 1.0, 0.4375, 1.0, 0.4375, 0.5, 0.4375, 0.5, 0.4375, 1.0, 0.4062, 1.0, 0.4062, 0.5, 0.4062, 0.5, 0.4062, 1.0, 0.375, 1.0, 0.375, 0.5, 0.375, 0.5, 0.375, 1.0, 0.3438, 1.0, 0.3438, 0.5, 0.3438, 0.5, 0.3438, 1.0, 0.3125, 1.0, 0.3125, 0.5, 0.3125, 0.5, 0.3125, 1.0, 0.2812, 1.0, 0.2812, 0.5, 0.2812, 0.5, 0.2812, 1.0, 0.25, 1.0, 0.25, 0.5, 0.25, 0.5, 0.25, 1.0, 0.2188, 1.0, 0.2188, 0.5, 0.2188, 0.5, 0.2188, 1.0, 0.1875, 1.0, 0.1875, 0.5, 0.1875, 0.5, 0.1875, 1.0, 0.1562, 1.0, 0.1562, 0.5, 0.1562, 0.5, 0.1562, 1.0, 0.125, 1.0, 0.125, 0.5, 0.125, 0.5, 0.125, 1.0, 0.09375, 1.0, 0.09375, 0.5, 0.09375, 0.5, 0.09375, 1.0, 0.0625, 1.0, 0.0625, 0.5, 0.2188, 1.0, 0.25, 1.0, 0.25, 1.0, 0.2188, 1.0, 0.0625, 0.5, 0.0625, 1.0, 0.03125, 1.0, 0.03125, 0.5, 0.03125, 0.5, 0.03125, 1.0, 0.0, 1.0, 0.0, 0.5, 0.75, 0.49, 0.7968, 0.4854, 0.8418, 0.4717, 0.8833, 0.4496, 0.9197, 0.4197, 0.9496, 0.3833, 0.9717, 0.3418, 0.9854, 0.2968, 0.99, 0.25, 0.9854, 0.2032, 0.9717, 0.1582, 0.9496, 0.1167, 0.9197, 0.08029, 0.8833, 0.05045, 0.8418, 0.02827, 0.7968, 0.01461, 0.75, 0.01, 0.7032, 0.01461, 0.6582, 0.02827, 0.6167, 0.05045, 0.5803, 0.08029, 0.5504, 0.1167, 0.5283, 0.1582, 0.5146, 0.2032, 0.51, 0.25, 0.5146, 0.2968, 0.5283, 0.3418, 0.5504, 0.3833, 0.5803, 0.4197, 0.6167, 0.4496, 0.6582, 0.4717, 0.7032, 0.4854, 0.8125, 1.0, 0.8438, 1.0, 0.8438, 1.0, 0.8125, 1.0, 0.9062, 1.0, 0.9375, 1.0, 0.9375, 1.0, 0.9062, 1.0, 0.625, 1.0, 0.6562, 1.0, 0.6562, 1.0, 0.625, 1.0, 0.3438, 1.0, 0.375, 1.0, 0.375, 1.0, 0.3438, 1.0, 0.0625, 1.0, 0.09375, 1.0, 0.09375, 1.0, 0.0625, 1.0, 0.75, 1.0, 0.7812, 1.0, 0.7812, 1.0, 0.75, 1.0, 0.4688, 1.0, 0.5, 1.0, 0.5, 1.0, 0.4688, 1.0, 0.1875, 1.0, 0.2188, 1.0, 0.2188, 1.0, 0.1875, 1.0, 0.875, 1.0, 0.9062, 1.0, 0.9062, 1.0, 0.875, 1.0, 0.5938, 1.0, 0.625, 1.0, 0.625, 1.0, 0.5938, 1.0, 0.3125, 1.0, 0.3438, 1.0, 0.3438, 1.0, 0.3125, 1.0, 0.03125, 1.0, 0.0625, 1.0, 0.0625, 1.0, 0.03125, 1.0, 0.7188, 1.0, 0.75, 1.0, 0.75, 1.0, 0.7188, 1.0, 0.4375, 1.0, 0.4688, 1.0, 0.4688, 1.0, 0.4375, 1.0, 0.1562, 1.0, 0.1875, 1.0, 0.1875, 1.0, 0.1562, 1.0, 0.8438, 1.0, 0.875, 1.0, 0.875, 1.0, 0.8438, 1.0, 0.5625, 1.0, 0.5938, 1.0, 0.5938, 1.0, 0.5625, 1.0, 0.2812, 1.0, 0.3125, 1.0, 0.3125, 1.0, 0.2812, 1.0, 0.9688, 1.0, 1.0, 1.0, 1.0, 1.0, 0.9688, 1.0, 0.0, 1.0, 0.03125, 1.0, 0.03125, 1.0, 0.0, 1.0, 0.6875, 1.0, 0.7188, 1.0, 0.7188, 1.0, 0.6875, 1.0, 0.4062, 1.0, 0.4375, 1.0, 0.4375, 1.0, 0.4062, 1.0, 0.125, 1.0, 0.1562, 1.0, 0.1562, 1.0, 0.125, 1.0, 0.8125, 1.0, 0.8438, 1.0, 0.8438, 1.0, 0.8125, 1.0, 0.5312, 1.0, 0.5625, 1.0, 0.5625, 1.0, 0.5312, 1.0, 0.25, 1.0, 0.2812, 1.0, 0.2812, 1.0, 0.25, 1.0, 0.9375, 1.0, 0.9688, 1.0, 0.9688, 1.0, 0.9375, 1.0, 0.6562, 1.0, 0.6875, 1.0, 0.6875, 1.0, 0.6562, 1.0, 0.375, 1.0, 0.4062, 1.0, 0.4062, 1.0, 0.375, 1.0, 0.09375, 1.0, 0.125, 1.0, 0.125, 1.0, 0.09375, 1.0, 0.7812, 1.0, 0.8125, 1.0, 0.8125, 1.0, 0.7812, 1.0, 0.5, 1.0, 0.5312, 1.0, 0.5312, 1.0, 0.5, 1.0, 0.2968, 0.4854, 0.25, 0.49, 0.2032, 0.4854, 0.1582, 0.4717, 0.1167, 0.4496, 0.08029, 0.4197, 0.05045, 0.3833, 0.02827, 0.3418, 0.01461, 0.2968, 0.01, 0.25, 0.01461, 0.2032, 0.02827, 0.1582, 0.05045, 0.1167, 0.08029, 0.08029, 0.1167, 0.05045, 0.1582, 0.02827, 0.2032, 0.01461, 0.25, 0.01, 0.2968, 0.01461, 0.3418, 0.02827, 0.3833, 0.05045, 0.4197, 0.08029, 0.4496, 0.1167, 0.4717, 0.1582, 0.4854, 0.2032, 0.49, 0.25, 0.4854, 0.2968, 0.4717, 0.3418, 0.4496, 0.3833, 0.4197, 0.4197, 0.3833, 0.4496, 0.3418, 0.4717, 0.375, 1.0, 0.4062, 1.0, 0.4062, 1.0, 0.375, 1.0, 0.7812, 1.0, 0.8125, 1.0, 0.8125, 1.0, 0.7812, 1.0, 0.3438, 1.0, 0.375, 1.0, 0.375, 1.0, 0.3438, 1.0, 0.75, 1.0, 0.7812, 1.0, 0.7812, 1.0, 0.75, 1.0, 0.3125, 1.0, 0.3438, 1.0, 0.3438, 1.0, 0.3125, 1.0, 0.7188, 1.0, 0.75, 1.0, 0.75, 1.0, 0.7188, 1.0, 0.2812, 1.0, 0.3125, 1.0, 0.3125, 1.0, 0.2812, 1.0, 0.6875, 1.0, 0.7188, 1.0, 0.7188, 1.0, 0.6875, 1.0, 0.25, 1.0, 0.2812, 1.0, 0.2812, 1.0, 0.25, 1.0, 0.6562, 1.0, 0.6875, 1.0, 0.6875, 1.0, 0.6562, 1.0, 0.2188, 1.0, 0.25, 1.0, 0.25, 1.0, 0.2188, 1.0, 0.625, 1.0, 0.6562, 1.0, 0.6562, 1.0, 0.625, 1.0, 0.1875, 1.0, 0.2188, 1.0, 0.2188, 1.0, 0.1875, 1.0, 0.5938, 1.0, 0.625, 1.0, 0.625, 1.0, 0.5938, 1.0, 0.1562, 1.0, 0.1875, 1.0, 0.1875, 1.0, 0.1562, 1.0, 0.5625, 1.0, 0.5938, 1.0, 0.5938, 1.0, 0.5625, 1.0, 0.9688, 1.0, 1.0, 1.0, 1.0, 1.0, 0.9688, 1.0, 0.125, 1.0, 0.1562, 1.0, 0.1562, 1.0, 0.125, 1.0, 0.5312, 1.0, 0.5625, 1.0, 0.5625, 1.0, 0.5312, 1.0, 0.9375, 1.0, 0.9688, 1.0, 0.9688, 1.0, 0.9375, 1.0, 0.09375, 1.0, 0.125, 1.0, 0.125, 1.0, 0.09375, 1.0, 0.5, 1.0, 0.5312, 1.0, 0.5312, 1.0, 0.5, 1.0, 0.9062, 1.0, 0.9375, 1.0, 0.9375, 1.0, 0.9062, 1.0, 0.0625, 1.0, 0.09375, 1.0, 0.09375, 1.0, 0.0625, 1.0, 0.4688, 1.0, 0.5, 1.0, 0.5, 1.0, 0.4688, 1.0, 0.875, 1.0, 0.9062, 1.0, 0.9062, 1.0, 0.875, 1.0, 0.03125, 1.0, 0.0625, 1.0, 0.0625, 1.0, 0.03125, 1.0, 0.4375, 1.0, 0.4688, 1.0, 0.4688, 1.0, 0.4375, 1.0, 0.8438, 1.0, 0.875, 1.0, 0.875, 1.0, 0.8438, 1.0, 0.0, 1.0, 0.03125, 1.0, 0.03125, 1.0, 0.0, 1.0, 0.4062, 1.0, 0.4375, 1.0, 0.4375, 1.0, 0.4062, 1.0])
me_cylinder_001.materials.append(mat_material_001)
me_cylinder_001.materials.append(mat_material_003)
me_cylinder_001.use_remesh_fix_poles = True
me_cylinder_001.use_remesh_preserve_attributes = False
me_cylinder_001.update()

# ---- objects
ob_cylinder = bpy.data.objects.new('Cylinder', me_cylinder)
ob_cylinder_001 = bpy.data.objects.new('Cylinder.001', me_cylinder_001)

# ---- transforms, parenting, visibility, modifiers, constraints
ob_cylinder.location = (0.0, 0.0, 1.0)
ob_cylinder.scale = (2.374, 2.374, 2.374)
ob_cylinder_001.location = (0.04039, 0.248, -2.416)
ob_cylinder_001.scale = (1.673, 1.673, 1.673)

# ---- collection membership
col_collection.objects.link(ob_cylinder)
col_collection.objects.link(ob_cylinder_001)

# ---- scene / render settings (as saved in the file)
scene.frame_start = 1; scene.frame_end = 250; scene.frame_set(1)
scene.render.engine = 'BLENDER_EEVEE_NEXT'
scene.cycles.sampling_pattern = 'TABULATED_SOBOL'
scene.cycles.use_light_tree = False
scene.view_settings.view_transform = 'Filmic'
bpy.context.view_layer.update()

# ---- added for rendering (the .blend has no active camera and no usable light): camera, sun
cam_auto = bpy.data.cameras.new('AutoCamera')
cam_auto.lens = 50.0
cam_auto.sensor_width = 36.0
cam_auto.clip_end = 1000.0
ob_auto_camera = bpy.data.objects.new('AutoCamera', cam_auto)
scene.collection.objects.link(ob_auto_camera)
ob_auto_camera.location = (9.79731, -12.1962, 8.61134)
ob_auto_camera.rotation_euler = (1.09748, -7.21219e-08, 0.694738)
scene.camera = ob_auto_camera
light_auto_sun = bpy.data.lights.new('AutoSun', 'SUN')
light_auto_sun.energy = 3.0
light_auto_sun.angle = 0.0523599
ob_auto_sun = bpy.data.objects.new('AutoSun', light_auto_sun)
scene.collection.objects.link(ob_auto_sun)
ob_auto_sun.rotation_euler = (0.872665, 0.174533, 0.523599)
bpy.context.view_layer.update()
